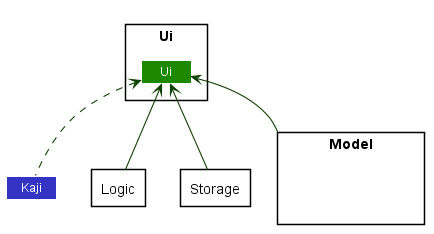

The diagram above was rendered by PlantUML. Its source (embedded in the PNG):
@startuml








skinparam BackgroundColor #FFFFFFF

skinparam Shadowing false

skinparam Class {
    FontColor #FFFFFF
    BorderThickness 1
    BorderColor #FFFFFF
    StereotypeFontColor #FFFFFF
    FontName Arial
}

skinparam Actor {
    BorderColor #000000
    Color #000000
    FontName Arial
}

skinparam Sequence {
    MessageAlign center
    BoxFontSize 15
    BoxPadding 0
    BoxFontColor #FFFFFF
    FontName Arial
}

skinparam Participant {
    FontColor #FFFFFFF
    Padding 20
}

skinparam MinClassWidth 50
skinparam ParticipantPadding 10
skinparam Shadowing false
skinparam DefaultTextAlignment center
skinparam packageStyle Rectangle

hide footbox
hide members
hide circle
skinparam arrowThickness 1.1
skinparam arrowColor #0E4100
skinparam classBackgroundColor #1D8900

Class Kaji #3333C4

package Model <<Rectangle>> {
Class HiddenModel #FFFFFF
}

package Logic <<Rectangle>> {
Class HiddenModel #FFFFFF
}

package Storage <<Rectangle>> {
Class HiddenModel #FFFFFF
}

package Ui <<Rectangle>> {
Class Ui #1D8900
}

Kaji .up.> Ui
Model -up-> Ui
Storage -up-> Ui
Logic -up-> Ui

Storage -[hidden]left- Model
Model -[hidden]left- Logic
Logic -[hidden]left- Kaji

@enduml